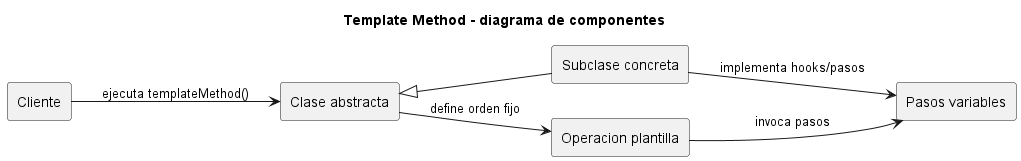

The diagram above was rendered by PlantUML. Its source (embedded in the PNG):
@startuml
title Template Method - diagrama de componentes
left to right direction
skinparam componentStyle rectangle

component "Cliente" as Client
component "Clase abstracta" as AbstractClass
component "Subclase concreta" as ConcreteClass
component "Operacion plantilla" as TemplateOperation
component "Pasos variables" as VariableSteps

Client --> AbstractClass : ejecuta templateMethod()
ConcreteClass -up-|> AbstractClass
AbstractClass --> TemplateOperation : define orden fijo
ConcreteClass --> VariableSteps : implementa hooks/pasos
TemplateOperation --> VariableSteps : invoca pasos
@enduml